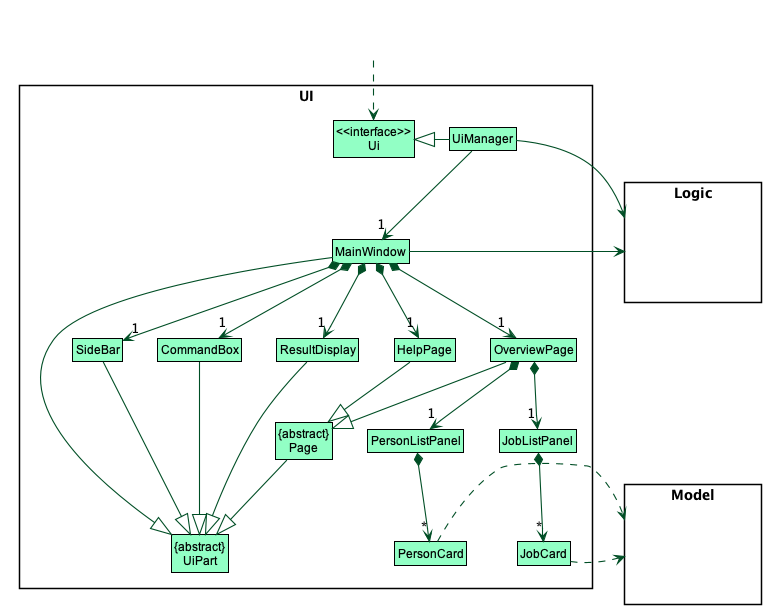

The diagram above was rendered by PlantUML. Its source (embedded in the PNG):
@startuml
!include style.puml
skinparam arrowThickness 1.1
skinparam arrowColor UI_COLOR_T4
skinparam classBackgroundColor UI_COLOR

' @@author arrow from nowhere adapted from Anthony-Gaudino
' https://forum.plantuml.net/6378/inwards-outwards-arrow-to-from-a-class-from-to-nowhere
skinparam rectangle {
    BorderColor<<PLACEHOLDER>> transparent
    FontColor<<PLACEHOLDER>> transparent
    StereotypeFontColor<<PLACEHOLDER>> transparent
    BorderColor<<i>> transparent
    FontColor<<i>> transparent
    StereotypeFontColor<<i>> transparent
}

rectangle arrowFromNowhere <<PLACEHOLDER>> {
}
' @@author

package UI <<Rectangle>>{
Class "<<interface>>\nUi" as Ui
Class "{abstract}\nUiPart" as UiPart
Class UiManager
Class MainWindow

Class ResultDisplay
Class SideBar
Class CommandBox
Class HelpPage
Class OverviewPage
Class "{abstract}\nPage" as Page

Class PersonListPanel
Class PersonCard
Class JobListPanel
Class JobCard
}

package Model <<Rectangle>> {
    rectangle a <<i>> {
    }
}

package Logic <<Rectangle>> {
    rectangle b <<i>> {
    }
}

arrowFromNowhere ..> Ui

UiManager -left-|> Ui
UiManager -down-> "1" MainWindow

MainWindow *-down-> "1" CommandBox
MainWindow *-down-> "1" ResultDisplay
MainWindow *-down-> "1" SideBar
MainWindow *-down-> "1" HelpPage
MainWindow *-down-> "1" OverviewPage

MainWindow --left--|> UiPart

ResultDisplay --|> UiPart
CommandBox --|> UiPart
SideBar --|> UiPart

OverviewPage --|> Page
HelpPage --|> Page

Page --|> UiPart

OverviewPage *-down-> "1" PersonListPanel
OverviewPage *-down-> "1" JobListPanel

PersonListPanel *-down-> "*" PersonCard
JobListPanel *-down-> "*" JobCard

PersonCard .right.> Model
JobCard .right.> Model
UiManager -right-> Logic
MainWindow -right-> Logic

SideBar -[hidden]right- CommandBox
CommandBox -[hidden]right- ResultDisplay

@enduml